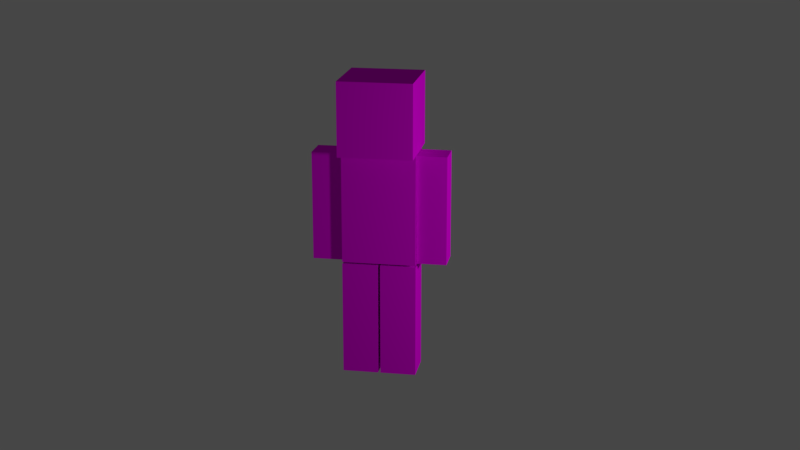 # Source: Minecraft.blend  (saved by Blender 2.79.0; exported with 4.5.12 LTS)
import bpy
from mathutils import Matrix  # noqa: F401  (used for matrix-valued properties, if any)

bpy.ops.wm.read_factory_settings(use_empty=True)
scene = bpy.context.scene
scene.name = 'Scene'

# ---- collections
col_collection_1 = bpy.data.collections.new('Collection 1'); scene.collection.children.link(col_collection_1)

# ---- images (referenced by path relative to the original .blend; pixels are not part of the script)
import os
ASSET_DIR = os.environ.get("B2B_ASSET_DIR", "")  # directory of the original .blend (textures are referenced by path, not embedded)
HERE = os.path.dirname(os.path.abspath(__file__))  # packed textures are extracted next to this script under _unpacked/

def load_image(name, relpath, width, height, colorspace="sRGB"):
    """Load a texture the original file referenced (path relative to the .blend, or extracted next to this script)."""
    p = next((c for c in (os.path.join(HERE, relpath), os.path.join(ASSET_DIR, relpath)) if relpath and os.path.exists(c)), "")
    if p:
        img = bpy.data.images.load(p, check_existing=True)
        img.name = name
    else:  # same state as the original file: an image datablock whose file is absent (Cycles renders it pink)
        img = bpy.data.images.new(name, width, height)
        img.source = "FILE"
        img.filepath = "//" + (relpath or name)
    img.colorspace_settings.name = colorspace
    return img
img_minecraft_uv_png = load_image('Minecraft_UV.png', 'Minecraft_UV.png', 1024, 1024, 'sRGB')

# ---- materials (node trees are filled in below, after node groups)
mat_material = bpy.data.materials.new('Material')
mat_material.alpha_threshold = 0.0
mat_material.roughness = 0.5
mat_material.line_color = (0.0, 0.0, 0.0, 1.0)

# ---- material node trees
mat_material.use_nodes = True; mat_material.node_tree.nodes.clear()
_N = mat_material.node_tree.nodes; _L = mat_material.node_tree.links
n0 = _N.new('ShaderNodeOutputMaterial'); n0.name = 'Material Output'; n0.location = (300, 300)
n1 = _N.new('ShaderNodeBsdfDiffuse'); n1.name = 'Diffuse BSDF'; n1.location = (10, 300)
n2 = _N.new('ShaderNodeTexImage'); n2.name = 'Image Texture'; n2.location = (-211, 299)
n2.width = 140
n2.image = img_minecraft_uv_png
_L.new(n1.outputs[0], n0.inputs[0])
_L.new(n2.outputs[0], n1.inputs[0])
n0.is_active_output = True

# ---- world
world_world = bpy.data.worlds.new('World'); scene.world = world_world
world_world.color = (0.05088, 0.05088, 0.05088)
world_world.use_sun_shadow = False
world_world.sun_shadow_jitter_overblur = 0.0
world_world.cycles.sampling_method = 'MANUAL'

# ---- cameras
cam_camera = bpy.data.cameras.new('Camera')
cam_camera.clip_end = 100.0
cam_camera.lens = 55.0
cam_camera.sensor_width = 32.0
cam_camera.sensor_height = 18.0
cam_camera.ortho_scale = 7.314
cam_camera.dof.focus_distance = 0.0

# ---- lights
light_lamp = bpy.data.lights.new('Lamp', 'POINT')
light_lamp.transmission_factor = 0.0
light_lamp.cutoff_distance = 30.0
light_lamp.energy = 100.0
light_lamp.shadow_buffer_clip_start = 1.001
light_lamp.shadow_soft_size = 0.1
light_lamp.shadow_maximum_resolution = 0.006
light_lamp.use_absolute_resolution = True

# ---- meshes
me_cube = bpy.data.meshes.new('Cube')
me_cube.from_pydata([(1.0, 1.0, 6.148), (1.0, -1.0, 6.148), (-1.0, -1.0, 6.148), (-1.0, 1.0, 6.148), (1.0, 1.0, 8.148), (1.0, -1.0, 8.148), (-1.0, -1.0, 8.148), (-1.0, 1.0, 8.148), (1.0, 0.5, 3.138), (1.0, -0.5, 3.138), (-1.0, -0.5, 3.138), (-1.0, 0.5, 3.138), (1.0, 0.5, 6.141), (1.0, -0.5, 6.141), (-1.0, -0.5, 6.141), (-1.0, 0.5, 6.141), (1.0, 0.5, 0.0), (1.0, -0.5, 0.0), (0.03317, -0.5, 0.0), (0.03317, 0.5, 0.0), (1.0, 0.5, 3.08), (1.0, -0.5, 3.08), (0.03317, -0.5, 3.08), (0.03317, 0.5, 3.08), (-1.0, 0.5, 0.0), (-1.0, -0.5, 0.0), (-0.03317, -0.5, 0.0), (-0.03317, 0.5, 0.0), (-1.0, 0.5, 3.08), (-1.0, -0.5, 3.08), (-0.03317, -0.5, 3.08), (-0.03317, 0.5, 3.08), (1.813, 0.4, 3.172), (1.813, -0.4, 3.172), (1.013, -0.4, 3.172), (1.013, 0.4, 3.172), (1.813, 0.4, 6.124), (1.813, -0.4, 6.124), (1.013, -0.4, 6.124), (1.013, 0.4, 6.124), (-1.813, 0.4, 3.172), (-1.813, -0.4, 3.172), (-1.013, -0.4, 3.172), (-1.013, 0.4, 3.172), (-1.813, 0.4, 6.124), (-1.813, -0.4, 6.124), (-1.013, -0.4, 6.124), (-1.013, 0.4, 6.124)], [], [(0, 1, 2, 3), (4, 7, 6, 5), (0, 4, 5, 1), (1, 5, 6, 2), (2, 6, 7, 3), (4, 0, 3, 7), (8, 9, 10, 11), (12, 15, 14, 13), (8, 12, 13, 9), (9, 13, 14, 10), (10, 14, 15, 11), (12, 8, 11, 15), (16, 17, 18, 19), (20, 23, 22, 21), (16, 20, 21, 17), (17, 21, 22, 18), (18, 22, 23, 19), (20, 16, 19, 23), (24, 27, 26, 25), (28, 29, 30, 31), (24, 25, 29, 28), (25, 26, 30, 29), (26, 27, 31, 30), (28, 31, 27, 24), (32, 33, 34, 35), (36, 39, 38, 37), (32, 36, 37, 33), (33, 37, 38, 34), (34, 38, 39, 35), (36, 32, 35, 39), (40, 43, 42, 41), (44, 45, 46, 47), (40, 41, 45, 44), (41, 42, 46, 45), (42, 43, 47, 46), (44, 47, 43, 40)])
_uv = me_cube.uv_layers.new(name='UVMap')
_uv.uv.foreach_set('vector', [0.397, 0.5943, 0.397, 0.7265, 0.2647, 0.7265, 0.2647, 0.5943, 0.397, 0.9911, 0.2647, 0.9911, 0.2647, 0.8588, 0.397, 0.8588, 0.5292, 0.7265, 0.5292, 0.8588, 0.397, 0.8588, 0.397, 0.7265, 0.397, 0.7265, 0.397, 0.8588, 0.2647, 0.8588, 0.2647, 0.7265, 0.2647, 0.7265, 0.2647, 0.8588, 0.1325, 0.8588, 0.1325, 0.7265, 0.0001916, 0.8588, 0.0001917, 0.7265, 0.1325, 0.7265, 0.1325, 0.8588, 0.3308, 0.2259, 0.3308, 0.292, 0.1986, 0.292, 0.1986, 0.2259, 0.3308, 0.5567, 0.1986, 0.5567, 0.1986, 0.4906, 0.3308, 0.4906, 0.397, 0.292, 0.397, 0.4906, 0.3308, 0.4906, 0.3308, 0.292, 0.3308, 0.292, 0.3308, 0.4906, 0.1986, 0.4906, 0.1986, 0.292, 0.1986, 0.292, 0.1986, 0.4906, 0.1325, 0.4906, 0.1325, 0.292, 0.0001917, 0.4906, 0.0001917, 0.292, 0.1325, 0.292, 0.1325, 0.4906, 0.7517, 0.05521, 0.7517, 0.1213, 0.8156, 0.1213, 0.8156, 0.05521, 0.7517, 0.3912, 0.8156, 0.3912, 0.8156, 0.325, 0.7517, 0.325, 0.6855, 0.1213, 0.6855, 0.325, 0.7517, 0.325, 0.7517, 0.1213, 0.7517, 0.1213, 0.7517, 0.325, 0.8156, 0.325, 0.8156, 0.1213, 0.8156, 0.1213, 0.8156, 0.325, 0.8817, 0.325, 0.8817, 0.1213, 0.6855, 0.325, 0.6855, 0.1213, 0.6216, 0.1213, 0.6216, 0.325, 0.7517, 0.05517, 0.8156, 0.05519, 0.8156, 0.1213, 0.7517, 0.1213, 0.7516, 0.3911, 0.7516, 0.325, 0.8155, 0.325, 0.8155, 0.3911, 0.6855, 0.1213, 0.7517, 0.1213, 0.7516, 0.325, 0.6854, 0.325, 0.7517, 0.1213, 0.8156, 0.1213, 0.8155, 0.325, 0.7516, 0.325, 0.8156, 0.1213, 0.8817, 0.1213, 0.8816, 0.325, 0.8155, 0.325, 0.6854, 0.325, 0.6215, 0.3249, 0.6216, 0.1213, 0.6855, 0.1213, 0.7618, 0.555, 0.7618, 0.6079, 0.8147, 0.6079, 0.8147, 0.555, 0.7618, 0.856, 0.8147, 0.856, 0.8147, 0.8031, 0.7618, 0.8031, 0.7089, 0.6079, 0.7089, 0.8031, 0.7618, 0.8031, 0.7618, 0.6079, 0.7618, 0.6079, 0.7618, 0.8031, 0.8147, 0.8031, 0.8147, 0.6079, 0.8147, 0.6079, 0.8147, 0.8031, 0.8676, 0.8031, 0.8676, 0.6079, 0.7089, 0.8031, 0.7089, 0.6079, 0.656, 0.6079, 0.656, 0.8031, 0.7618, 0.555, 0.8147, 0.555, 0.8147, 0.6079, 0.7618, 0.6079, 0.7618, 0.856, 0.7618, 0.8031, 0.8147, 0.8031, 0.8147, 0.856, 0.7089, 0.6079, 0.7618, 0.6079, 0.7618, 0.8031, 0.7089, 0.8031, 0.7618, 0.6079, 0.8147, 0.6079, 0.8147, 0.8031, 0.7618, 0.8031, 0.8147, 0.6079, 0.8676, 0.6079, 0.8676, 0.8031, 0.8147, 0.8031, 0.7089, 0.8031, 0.656, 0.8031, 0.656, 0.6079, 0.7089, 0.6079])
me_cube.materials.append(mat_material)
me_cube.use_remesh_preserve_volume = False
me_cube.use_remesh_preserve_attributes = False
me_cube.use_mirror_x = True
me_cube.use_paint_bone_selection = False
me_cube.use_paint_mask = True
me_cube.update()

# ---- objects
ob_cube = bpy.data.objects.new('Cube', me_cube)
ob_lamp = bpy.data.objects.new('Lamp', light_lamp)
ob_camera = bpy.data.objects.new('Camera', cam_camera)

# ---- transforms, parenting, visibility, modifiers, constraints
ob_cube.location = (0.0, 3.725e-08, 0.0)
ob_cube.scale = (0.25, 0.25, 0.25)
ob_cube.lock_rotations_4d = False
ob_cube.empty_display_type = 'ARROWS'
ob_cube.lineart.crease_threshold = 0.0
ob_cube.use_mesh_mirror_x = True
_m = ob_cube.modifiers.new('Armature', 'ARMATURE')
ob_lamp.location = (2.961, -1.098, 1.615)
ob_lamp.rotation_euler = (0.6503, 0.05522, 1.866)
ob_lamp.lock_rotations_4d = False
ob_lamp.empty_display_type = 'ARROWS'
ob_lamp.color = (0.0, 0.0, 0.0, 0.0)
ob_lamp.lineart.crease_threshold = 0.0
ob_camera.location = (1.625, -8.703, 3.698)
ob_camera.rotation_euler = (1.277, 4.27e-08, 0.1709)
ob_camera.lock_rotations_4d = False
ob_camera.empty_display_type = 'ARROWS'
ob_camera.color = (0.0, 0.0, 0.0, 0.0)
ob_camera.display_type = 'WIRE'
ob_camera.lineart.crease_threshold = 0.0

# ---- collection membership
col_collection_1.objects.link(ob_cube)
col_collection_1.objects.link(ob_lamp)
col_collection_1.objects.link(ob_camera)

# ---- scene / render settings (as saved in the file)
scene.camera = ob_camera
scene.frame_start = 1; scene.frame_end = 250; scene.frame_set(0)
scene.render.engine = 'CYCLES'
scene.render.resolution_percentage = 50
scene.render.dither_intensity = 0.0
scene.cycles.use_denoising = False
scene.cycles.samples = 128
scene.cycles.sampling_pattern = 'TABULATED_SOBOL'
scene.cycles.use_adaptive_sampling = False
scene.cycles.use_light_tree = False
scene.cycles.blur_glossy = 0.0
scene.cycles.sample_clamp_indirect = 0.0
scene.view_settings.view_transform = 'Filmic'
bpy.context.view_layer.update()
